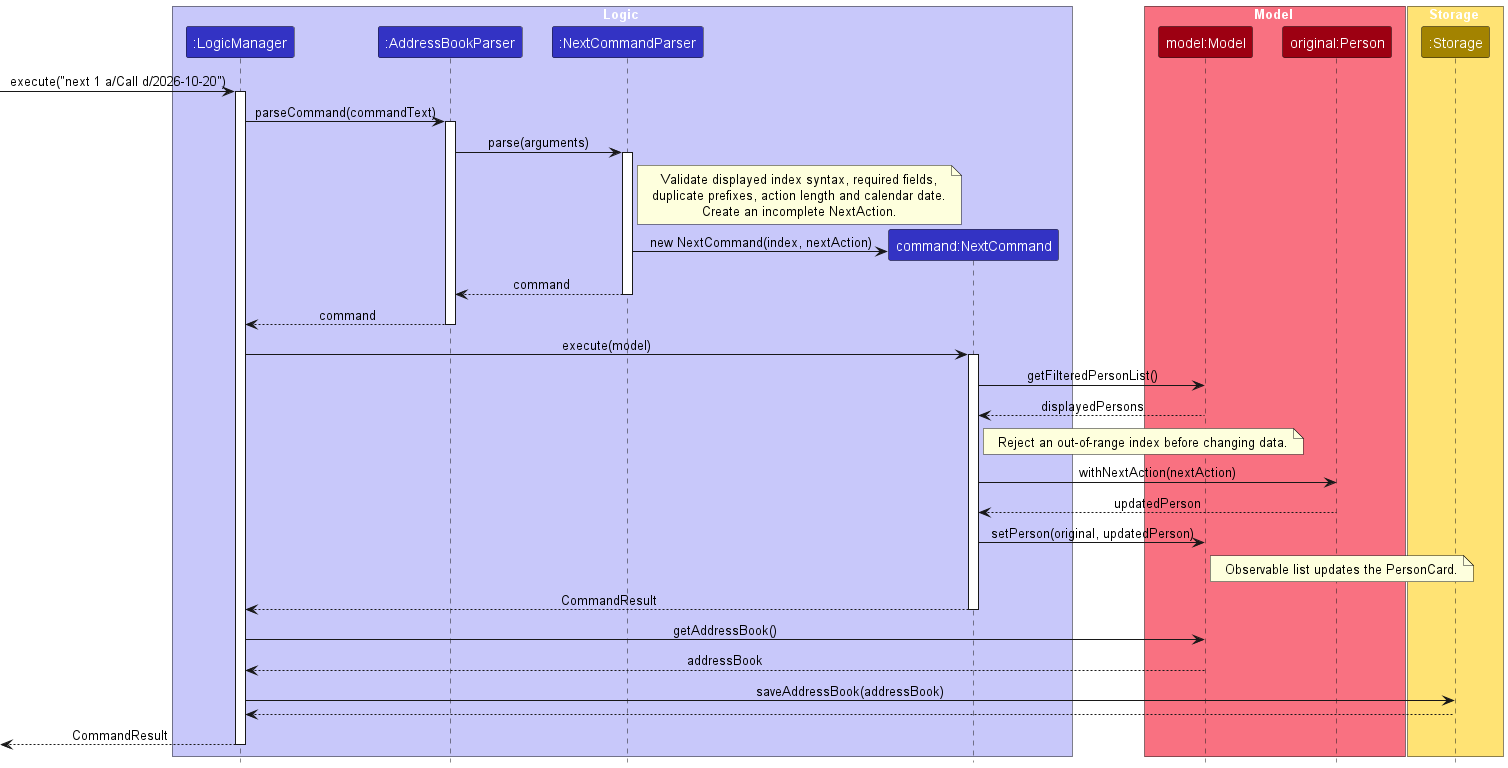

The diagram above was rendered by PlantUML. Its source (embedded in the PNG):
@startuml
!include style.puml
skinparam ArrowFontStyle plain

box Logic LOGIC_COLOR_T1
participant ":LogicManager" as Logic LOGIC_COLOR
participant ":AddressBookParser" as Parser LOGIC_COLOR
participant ":NextCommandParser" as NextParser LOGIC_COLOR
participant "command:NextCommand" as Command LOGIC_COLOR
end box

box Model MODEL_COLOR_T1
participant "model:Model" as Model MODEL_COLOR
participant "original:Person" as Person MODEL_COLOR
end box

box Storage STORAGE_COLOR_T1
participant ":Storage" as Storage STORAGE_COLOR
end box

[-> Logic : execute("next 1 a/Call d/2026-10-20")
activate Logic
Logic -> Parser : parseCommand(commandText)
activate Parser
Parser -> NextParser : parse(arguments)
activate NextParser
note right of NextParser
Validate displayed index syntax, required fields,
duplicate prefixes, action length and calendar date.
Create an incomplete NextAction.
end note
create Command
NextParser -> Command : new NextCommand(index, nextAction)
NextParser --> Parser : command
deactivate NextParser
Parser --> Logic : command
deactivate Parser
Logic -> Command : execute(model)
activate Command
Command -> Model : getFilteredPersonList()
Model --> Command : displayedPersons
note right of Command : Reject an out-of-range index before changing data.
Command -> Person : withNextAction(nextAction)
Person --> Command : updatedPerson
Command -> Model : setPerson(original, updatedPerson)
note right of Model : Observable list updates the PersonCard.
Command --> Logic : CommandResult
deactivate Command
Logic -> Model : getAddressBook()
Model --> Logic : addressBook
Logic -> Storage : saveAddressBook(addressBook)
Storage --> Logic
[<-- Logic : CommandResult
deactivate Logic
@enduml